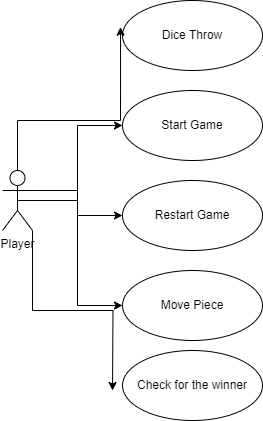

The diagram above was exported from draw.io. Its source (the exported page's mxGraphModel, read from the mxfile embedded in the PNG):
<mxGraphModel dx="1034" dy="412" grid="1" gridSize="10" guides="1" tooltips="1" connect="1" arrows="1" fold="1" page="1" pageScale="1" pageWidth="850" pageHeight="1100" math="0" shadow="0">
  <root>
    <mxCell id="0" />
    <mxCell id="1" parent="0" />
    <mxCell id="dyd4IiEjjrdPMttF3OFS-1" value="Start Game" style="ellipse;whiteSpace=wrap;html=1;" vertex="1" parent="1">
      <mxGeometry x="200" y="130" width="140" height="70" as="geometry" />
    </mxCell>
    <mxCell id="dyd4IiEjjrdPMttF3OFS-2" value="Move Piece" style="ellipse;whiteSpace=wrap;html=1;" vertex="1" parent="1">
      <mxGeometry x="200" y="310" width="140" height="70" as="geometry" />
    </mxCell>
    <mxCell id="dyd4IiEjjrdPMttF3OFS-3" value="Restart Game" style="ellipse;whiteSpace=wrap;html=1;" vertex="1" parent="1">
      <mxGeometry x="200" y="220" width="140" height="70" as="geometry" />
    </mxCell>
    <mxCell id="dyd4IiEjjrdPMttF3OFS-4" value="Dice Throw" style="ellipse;whiteSpace=wrap;html=1;" vertex="1" parent="1">
      <mxGeometry x="200" y="40" width="140" height="70" as="geometry" />
    </mxCell>
    <mxCell id="dyd4IiEjjrdPMttF3OFS-10" style="edgeStyle=orthogonalEdgeStyle;rounded=0;orthogonalLoop=1;jettySize=auto;html=1;exitX=1;exitY=0.3333333333333333;exitDx=0;exitDy=0;exitPerimeter=0;entryX=0;entryY=0.5;entryDx=0;entryDy=0;" edge="1" parent="1" source="dyd4IiEjjrdPMttF3OFS-6" target="dyd4IiEjjrdPMttF3OFS-1">
      <mxGeometry relative="1" as="geometry" />
    </mxCell>
    <mxCell id="dyd4IiEjjrdPMttF3OFS-12" style="edgeStyle=orthogonalEdgeStyle;rounded=0;orthogonalLoop=1;jettySize=auto;html=1;exitX=1;exitY=0.3333333333333333;exitDx=0;exitDy=0;exitPerimeter=0;" edge="1" parent="1" source="dyd4IiEjjrdPMttF3OFS-6" target="dyd4IiEjjrdPMttF3OFS-3">
      <mxGeometry relative="1" as="geometry" />
    </mxCell>
    <mxCell id="dyd4IiEjjrdPMttF3OFS-13" style="edgeStyle=orthogonalEdgeStyle;rounded=0;orthogonalLoop=1;jettySize=auto;html=1;exitX=0.5;exitY=0.5;exitDx=0;exitDy=0;exitPerimeter=0;entryX=0;entryY=0.5;entryDx=0;entryDy=0;" edge="1" parent="1" source="dyd4IiEjjrdPMttF3OFS-6" target="dyd4IiEjjrdPMttF3OFS-2">
      <mxGeometry relative="1" as="geometry" />
    </mxCell>
    <mxCell id="dyd4IiEjjrdPMttF3OFS-14" style="edgeStyle=orthogonalEdgeStyle;rounded=0;orthogonalLoop=1;jettySize=auto;html=1;exitX=1;exitY=1;exitDx=0;exitDy=0;exitPerimeter=0;" edge="1" parent="1" source="dyd4IiEjjrdPMttF3OFS-6">
      <mxGeometry relative="1" as="geometry">
        <mxPoint x="190" y="430" as="targetPoint" />
      </mxGeometry>
    </mxCell>
    <mxCell id="dyd4IiEjjrdPMttF3OFS-6" value="Player" style="shape=umlActor;verticalLabelPosition=bottom;verticalAlign=top;html=1;" vertex="1" parent="1">
      <mxGeometry x="80" y="210" width="30" height="60" as="geometry" />
    </mxCell>
    <mxCell id="dyd4IiEjjrdPMttF3OFS-9" value="Check for the winner" style="ellipse;whiteSpace=wrap;html=1;" vertex="1" parent="1">
      <mxGeometry x="200" y="390" width="140" height="70" as="geometry" />
    </mxCell>
    <mxCell id="dyd4IiEjjrdPMttF3OFS-11" style="edgeStyle=orthogonalEdgeStyle;rounded=0;orthogonalLoop=1;jettySize=auto;html=1;exitX=0.5;exitY=0;exitDx=0;exitDy=0;exitPerimeter=0;entryX=-0.014;entryY=0.381;entryDx=0;entryDy=0;entryPerimeter=0;" edge="1" parent="1" source="dyd4IiEjjrdPMttF3OFS-6" target="dyd4IiEjjrdPMttF3OFS-4">
      <mxGeometry relative="1" as="geometry" />
    </mxCell>
  </root>
</mxGraphModel>